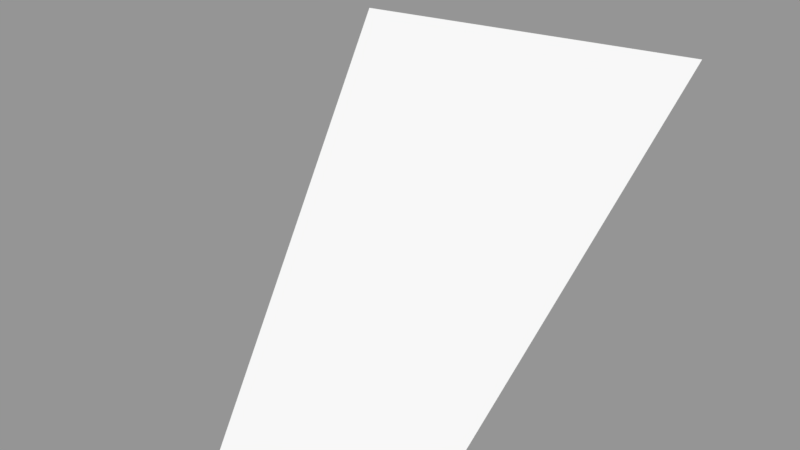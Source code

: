# Source: Surface102.blend  (saved by Blender 2.79.0; exported with 4.5.12 LTS)
import bpy
from mathutils import Matrix  # noqa: F401  (used for matrix-valued properties, if any)

bpy.ops.wm.read_factory_settings(use_empty=True)
scene = bpy.context.scene
scene.name = 'Scene'

# ---- collections
col_collection_1 = bpy.data.collections.new('Collection 1'); scene.collection.children.link(col_collection_1)

# ---- meshes
me_sphere_106 = bpy.data.meshes.new('Sphere.106')
me_sphere_106.from_pydata([(0.0, 0.3827, -0.9239), (-0.2706, 0.6533, -0.7071), (-0.1464, 0.3536, -0.9239), (4.34e-07, 0.7071, -0.7071)], [], [(2, 1, 3, 0)])
_ca = me_sphere_106.color_attributes.new('Col', 'BYTE_COLOR', 'CORNER')
_ca.data.foreach_set('color', [1.0, 1.0, 1.0, 1.0, 1.0, 1.0, 1.0, 1.0, 1.0, 1.0, 1.0, 1.0, 1.0, 1.0, 1.0, 1.0])
me_sphere_106.use_remesh_preserve_volume = False
me_sphere_106.use_remesh_preserve_attributes = False
me_sphere_106.use_mirror_vertex_groups = False
me_sphere_106.update()

# ---- objects
ob_surface102 = bpy.data.objects.new('Surface102', me_sphere_106)

# ---- transforms, parenting, visibility, modifiers, constraints
ob_surface102.location = (0.0, 0.0, 0.0)
ob_surface102.scale = (1e+04, 1e+04, 1e+04)
ob_surface102.lineart.crease_threshold = 0.0

# ---- collection membership
col_collection_1.objects.link(ob_surface102)

# ---- scene / render settings (as saved in the file)
scene.frame_start = 1; scene.frame_end = 250; scene.frame_set(1)
scene.render.engine = 'BLENDER_EEVEE_NEXT'
scene.render.resolution_percentage = 50
scene.render.dither_intensity = 0.0
scene.cycles.use_denoising = False
scene.cycles.samples = 128
scene.cycles.sampling_pattern = 'TABULATED_SOBOL'
scene.cycles.use_adaptive_sampling = False
scene.cycles.use_light_tree = False
scene.cycles.blur_glossy = 0.0
scene.cycles.sample_clamp_indirect = 0.0
scene.view_settings.view_transform = 'Standard'
bpy.context.view_layer.update()

# ---- added for rendering (the .blend has no active camera and no usable light): camera, sun + grey world if the file has none
cam_auto = bpy.data.cameras.new('AutoCamera')
cam_auto.lens = 50.0
cam_auto.sensor_width = 36.0
cam_auto.clip_end = 80407.1
ob_auto_camera = bpy.data.objects.new('AutoCamera', cam_auto)
scene.collection.objects.link(ob_auto_camera)
ob_auto_camera.location = (3228.64, -194.647, -4489.63)
ob_auto_camera.rotation_euler = (1.09748, -7.21219e-08, 0.694738)
scene.camera = ob_auto_camera
light_auto_sun = bpy.data.lights.new('AutoSun', 'SUN')
light_auto_sun.energy = 3.0
light_auto_sun.angle = 0.0523599
ob_auto_sun = bpy.data.objects.new('AutoSun', light_auto_sun)
scene.collection.objects.link(ob_auto_sun)
ob_auto_sun.rotation_euler = (0.872665, 0.174533, 0.523599)
if scene.world is None:
    world_auto = bpy.data.worlds.new('AutoWorld')
    world_auto.color = (0.3, 0.3, 0.3)
    scene.world = world_auto
bpy.context.view_layer.update()
